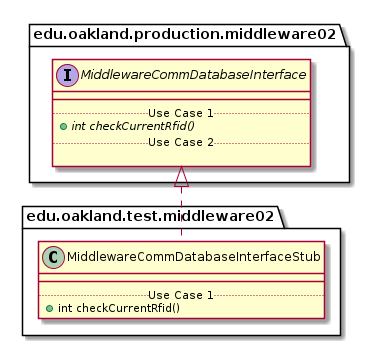

The diagram above was rendered by PlantUML. Its source (embedded in the PNG):
@startuml MiddlewareCommDatabaseInterfaceStub_Closure


package edu.oakland.test.middleware02 {
    class MiddlewareCommDatabaseInterfaceStub {
        __
        .. Use Case 1 ..
        + int checkCurrentRfid()
    }
}




package edu.oakland.production.middleware02 {
    interface MiddlewareCommDatabaseInterface {
        __
        .. Use Case 1 ..
        {abstract} + int checkCurrentRfid()
        .. Use Case 2 ..

    }
}






MiddlewareCommDatabaseInterfaceStub .up.|> MiddlewareCommDatabaseInterface



@enduml